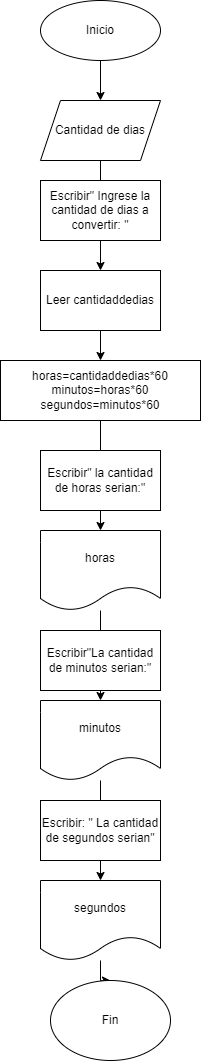

The diagram above was exported from draw.io. Its source (the exported page's mxGraphModel, read from the mxfile embedded in the PNG):
<mxGraphModel dx="1050" dy="523" grid="1" gridSize="10" guides="1" tooltips="1" connect="1" arrows="1" fold="1" page="1" pageScale="1" pageWidth="827" pageHeight="1169" math="0" shadow="0">
  <root>
    <mxCell id="0" />
    <mxCell id="1" parent="0" />
    <mxCell id="KeOOQh2L2cSJc3P9GKEW-13" value="" style="edgeStyle=orthogonalEdgeStyle;rounded=0;orthogonalLoop=1;jettySize=auto;html=1;" edge="1" parent="1" source="KeOOQh2L2cSJc3P9GKEW-1" target="KeOOQh2L2cSJc3P9GKEW-2">
      <mxGeometry relative="1" as="geometry" />
    </mxCell>
    <mxCell id="KeOOQh2L2cSJc3P9GKEW-1" value="Inicio" style="ellipse;whiteSpace=wrap;html=1;" vertex="1" parent="1">
      <mxGeometry x="340" width="120" height="60" as="geometry" />
    </mxCell>
    <mxCell id="KeOOQh2L2cSJc3P9GKEW-14" value="" style="edgeStyle=orthogonalEdgeStyle;rounded=0;orthogonalLoop=1;jettySize=auto;html=1;" edge="1" parent="1" source="KeOOQh2L2cSJc3P9GKEW-2" target="KeOOQh2L2cSJc3P9GKEW-4">
      <mxGeometry relative="1" as="geometry" />
    </mxCell>
    <mxCell id="KeOOQh2L2cSJc3P9GKEW-2" value="Cantidad de dias" style="shape=parallelogram;perimeter=parallelogramPerimeter;whiteSpace=wrap;html=1;fixedSize=1;" vertex="1" parent="1">
      <mxGeometry x="340" y="100" width="120" height="60" as="geometry" />
    </mxCell>
    <mxCell id="KeOOQh2L2cSJc3P9GKEW-3" value="Escribir&quot; Ingrese la cantidad de dias a convertir: &quot;" style="rounded=0;whiteSpace=wrap;html=1;" vertex="1" parent="1">
      <mxGeometry x="340" y="180" width="120" height="60" as="geometry" />
    </mxCell>
    <mxCell id="KeOOQh2L2cSJc3P9GKEW-15" value="" style="edgeStyle=orthogonalEdgeStyle;rounded=0;orthogonalLoop=1;jettySize=auto;html=1;" edge="1" parent="1" source="KeOOQh2L2cSJc3P9GKEW-4" target="KeOOQh2L2cSJc3P9GKEW-5">
      <mxGeometry relative="1" as="geometry" />
    </mxCell>
    <mxCell id="KeOOQh2L2cSJc3P9GKEW-4" value="Leer cantidaddedias" style="rounded=0;whiteSpace=wrap;html=1;" vertex="1" parent="1">
      <mxGeometry x="340" y="270" width="120" height="60" as="geometry" />
    </mxCell>
    <mxCell id="KeOOQh2L2cSJc3P9GKEW-16" value="" style="edgeStyle=orthogonalEdgeStyle;rounded=0;orthogonalLoop=1;jettySize=auto;html=1;" edge="1" parent="1" source="KeOOQh2L2cSJc3P9GKEW-5" target="KeOOQh2L2cSJc3P9GKEW-7">
      <mxGeometry relative="1" as="geometry" />
    </mxCell>
    <mxCell id="KeOOQh2L2cSJc3P9GKEW-5" value="horas=cantidaddedias*60&lt;br&gt;minutos=horas*60&lt;br&gt;segundos=minutos*60" style="rounded=0;whiteSpace=wrap;html=1;" vertex="1" parent="1">
      <mxGeometry x="300" y="360" width="200" height="60" as="geometry" />
    </mxCell>
    <mxCell id="KeOOQh2L2cSJc3P9GKEW-6" value="Escribir&quot; la cantidad de horas serian:&quot;" style="rounded=0;whiteSpace=wrap;html=1;" vertex="1" parent="1">
      <mxGeometry x="340" y="450" width="120" height="60" as="geometry" />
    </mxCell>
    <mxCell id="KeOOQh2L2cSJc3P9GKEW-17" value="" style="edgeStyle=orthogonalEdgeStyle;rounded=0;orthogonalLoop=1;jettySize=auto;html=1;" edge="1" parent="1" source="KeOOQh2L2cSJc3P9GKEW-7" target="KeOOQh2L2cSJc3P9GKEW-9">
      <mxGeometry relative="1" as="geometry" />
    </mxCell>
    <mxCell id="KeOOQh2L2cSJc3P9GKEW-7" value="horas" style="shape=document;whiteSpace=wrap;html=1;boundedLbl=1;" vertex="1" parent="1">
      <mxGeometry x="340" y="530" width="120" height="80" as="geometry" />
    </mxCell>
    <mxCell id="KeOOQh2L2cSJc3P9GKEW-8" value="Escribir&quot;La cantidad de minutos serian:&quot;" style="rounded=0;whiteSpace=wrap;html=1;" vertex="1" parent="1">
      <mxGeometry x="340" y="630" width="120" height="60" as="geometry" />
    </mxCell>
    <mxCell id="KeOOQh2L2cSJc3P9GKEW-18" value="" style="edgeStyle=orthogonalEdgeStyle;rounded=0;orthogonalLoop=1;jettySize=auto;html=1;" edge="1" parent="1" source="KeOOQh2L2cSJc3P9GKEW-9" target="KeOOQh2L2cSJc3P9GKEW-11">
      <mxGeometry relative="1" as="geometry" />
    </mxCell>
    <mxCell id="KeOOQh2L2cSJc3P9GKEW-9" value="minutos" style="shape=document;whiteSpace=wrap;html=1;boundedLbl=1;" vertex="1" parent="1">
      <mxGeometry x="340" y="700" width="120" height="80" as="geometry" />
    </mxCell>
    <mxCell id="KeOOQh2L2cSJc3P9GKEW-10" value="Escribir: &quot; La cantidad de segundos serian&quot;" style="rounded=0;whiteSpace=wrap;html=1;" vertex="1" parent="1">
      <mxGeometry x="340" y="800" width="120" height="60" as="geometry" />
    </mxCell>
    <mxCell id="KeOOQh2L2cSJc3P9GKEW-19" value="" style="edgeStyle=orthogonalEdgeStyle;rounded=0;orthogonalLoop=1;jettySize=auto;html=1;" edge="1" parent="1" source="KeOOQh2L2cSJc3P9GKEW-11" target="KeOOQh2L2cSJc3P9GKEW-12">
      <mxGeometry relative="1" as="geometry" />
    </mxCell>
    <mxCell id="KeOOQh2L2cSJc3P9GKEW-11" value="segundos" style="shape=document;whiteSpace=wrap;html=1;boundedLbl=1;" vertex="1" parent="1">
      <mxGeometry x="340" y="880" width="120" height="80" as="geometry" />
    </mxCell>
    <mxCell id="KeOOQh2L2cSJc3P9GKEW-12" value="Fin" style="ellipse;whiteSpace=wrap;html=1;" vertex="1" parent="1">
      <mxGeometry x="350" y="980" width="120" height="80" as="geometry" />
    </mxCell>
  </root>
</mxGraphModel>